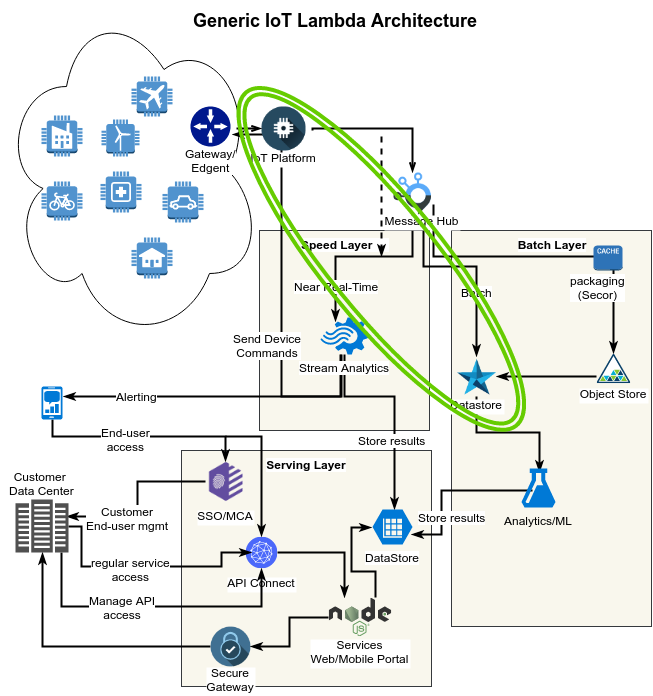

The diagram above was exported from draw.io. Its source (the exported page's mxGraphModel, read from the mxfile embedded in the PNG):
<mxGraphModel dx="1365" dy="871" grid="1" gridSize="10" guides="1" tooltips="1" connect="1" arrows="1" fold="1" page="1" pageScale="1" pageWidth="870" pageHeight="820" background="#ffffff" math="0" shadow="0">
  <root>
    <mxCell id="0" />
    <mxCell id="1" parent="0" />
    <mxCell id="45" value="&lt;div style=&quot;text-align: center&quot;&gt;&lt;b&gt;Speed Layer &amp;nbsp; &amp;nbsp;&amp;nbsp;&lt;/b&gt;&lt;/div&gt;" style="whiteSpace=wrap;html=1;rounded=0;glass=0;labelBackgroundColor=#ffffff;strokeColor=#36393d;strokeWidth=1;fillColor=#f9f7ed;fontSize=12;fontColor=#000000;align=center;verticalAlign=top;" parent="1" vertex="1">
      <mxGeometry x="258" y="229" width="170" height="200" as="geometry" />
    </mxCell>
    <mxCell id="49" value="&lt;div style=&quot;text-align: center&quot;&gt;&lt;b&gt;Serving Layer&lt;/b&gt;&lt;/div&gt;" style="whiteSpace=wrap;html=1;rounded=0;glass=0;labelBackgroundColor=#ffffff;strokeColor=#36393d;strokeWidth=1;fillColor=#f9f7ed;fontSize=12;fontColor=#000000;align=center;verticalAlign=top;labelBorderColor=none;" parent="1" vertex="1">
      <mxGeometry x="180" y="449" width="250" height="236" as="geometry" />
    </mxCell>
    <mxCell id="44" value="&lt;div style=&quot;text-align: center&quot;&gt;&lt;b&gt;Batch Layer&lt;/b&gt;&lt;/div&gt;" style="whiteSpace=wrap;html=1;rounded=0;glass=0;labelBackgroundColor=#ffffff;strokeColor=#36393d;strokeWidth=1;fillColor=#f9f7ed;fontSize=12;fontColor=#000000;align=center;verticalAlign=top;" parent="1" vertex="1">
      <mxGeometry x="450" y="229" width="200" height="396" as="geometry" />
    </mxCell>
    <mxCell id="15" value="" style="ellipse;shape=cloud;whiteSpace=wrap;html=1;rounded=0;glass=0;labelBackgroundColor=#ffffff;strokeColor=#000000;strokeWidth=1;fillColor=none;gradientColor=none;fontSize=12;fontColor=#000000;align=center;" parent="1" vertex="1">
      <mxGeometry width="260" height="340" as="geometry" />
    </mxCell>
    <mxCell id="4" value="" style="dashed=0;html=1;shape=mxgraph.aws2.internet_of_things.factory;strokeColor=none;rounded=0;glass=0;labelBackgroundColor=#ffffff;fillColor=none;gradientColor=none;fontSize=12;fontColor=#000000;align=center;" parent="1" vertex="1">
      <mxGeometry x="40" y="114" width="41" height="41" as="geometry" />
    </mxCell>
    <mxCell id="6" value="" style="dashed=0;html=1;shape=mxgraph.aws2.internet_of_things.car;strokeColor=none;rounded=0;glass=0;labelBackgroundColor=#ffffff;fillColor=none;gradientColor=none;fontSize=12;fontColor=#000000;align=center;" parent="1" vertex="1">
      <mxGeometry x="161" y="180" width="41" height="41" as="geometry" />
    </mxCell>
    <mxCell id="7" value="" style="dashed=0;html=1;shape=mxgraph.aws2.internet_of_things.house;strokeColor=none;rounded=0;glass=0;labelBackgroundColor=#ffffff;fillColor=none;gradientColor=none;fontSize=12;fontColor=#000000;align=center;" parent="1" vertex="1">
      <mxGeometry x="130" y="236" width="41" height="41" as="geometry" />
    </mxCell>
    <mxCell id="9" value="" style="dashed=0;html=1;shape=mxgraph.aws2.internet_of_things.medical_emergency;strokeColor=none;rounded=0;glass=0;labelBackgroundColor=#ffffff;fillColor=none;gradientColor=none;fontSize=12;fontColor=#000000;align=center;" parent="1" vertex="1">
      <mxGeometry x="99" y="170" width="41" height="41" as="geometry" />
    </mxCell>
    <mxCell id="11" value="" style="dashed=0;html=1;shape=mxgraph.aws2.internet_of_things.windfarm;strokeColor=none;rounded=0;glass=0;labelBackgroundColor=#ffffff;fillColor=none;gradientColor=none;fontSize=12;fontColor=#000000;align=center;" parent="1" vertex="1">
      <mxGeometry x="100" y="118" width="38" height="37" as="geometry" />
    </mxCell>
    <mxCell id="12" value="" style="dashed=0;html=1;shape=mxgraph.aws2.internet_of_things.travel;strokeColor=none;rounded=0;glass=0;labelBackgroundColor=#ffffff;fillColor=none;gradientColor=none;fontSize=12;fontColor=#000000;align=center;" parent="1" vertex="1">
      <mxGeometry x="130" y="75" width="41" height="40" as="geometry" />
    </mxCell>
    <mxCell id="24" style="edgeStyle=orthogonalEdgeStyle;rounded=0;html=1;entryX=0.313;entryY=0.108;entryPerimeter=0;labelBackgroundColor=#ffffff;startArrow=none;startFill=0;endArrow=classicThin;endFill=1;jettySize=auto;orthogonalLoop=1;strokeColor=#000000;strokeWidth=2;fillColor=#ffcd28;gradientColor=#ffa500;fontSize=12;exitX=0.5;exitY=1;" parent="1" source="89" target="18" edge="1">
      <mxGeometry relative="1" as="geometry">
        <Array as="points">
          <mxPoint x="411" y="255" />
          <mxPoint x="334" y="255" />
        </Array>
        <mxPoint x="408" y="210" as="sourcePoint" />
      </mxGeometry>
    </mxCell>
    <mxCell id="32" value="Near Real-Time" style="text;html=1;resizable=0;points=[];align=center;verticalAlign=middle;labelBackgroundColor=#ffffff;fontSize=12;fontColor=#000000;" parent="24" vertex="1" connectable="0">
      <mxGeometry x="0.6051" relative="1" as="geometry">
        <mxPoint as="offset" />
      </mxGeometry>
    </mxCell>
    <mxCell id="25" style="edgeStyle=orthogonalEdgeStyle;rounded=0;html=1;entryX=0.5;entryY=0;labelBackgroundColor=#ffffff;startArrow=none;startFill=0;endArrow=classicThin;endFill=1;jettySize=auto;orthogonalLoop=1;strokeColor=#000000;strokeWidth=2;fillColor=#ffcd28;gradientColor=#ffa500;fontSize=12;exitX=0.75;exitY=1;" parent="1" source="89" target="113" edge="1">
      <mxGeometry relative="1" as="geometry">
        <Array as="points">
          <mxPoint x="422" y="265" />
          <mxPoint x="475" y="265" />
        </Array>
        <mxPoint x="411" y="207" as="sourcePoint" />
      </mxGeometry>
    </mxCell>
    <mxCell id="41" value="Batch" style="text;html=1;resizable=0;points=[];align=center;verticalAlign=middle;labelBackgroundColor=#ffffff;fontSize=12;fontColor=#000000;" parent="25" vertex="1" connectable="0">
      <mxGeometry x="0.3333" relative="1" as="geometry">
        <mxPoint as="offset" />
      </mxGeometry>
    </mxCell>
    <mxCell id="26" style="edgeStyle=orthogonalEdgeStyle;rounded=0;html=1;entryX=0.5;entryY=0;labelBackgroundColor=#ffffff;startArrow=none;startFill=0;endArrow=classicThin;endFill=1;jettySize=auto;orthogonalLoop=1;strokeColor=#000000;strokeWidth=2;fillColor=#ffcd28;gradientColor=#ffa500;fontSize=12;exitX=1;exitY=0.75;" parent="1" source="89" target="102" edge="1">
      <mxGeometry relative="1" as="geometry">
        <Array as="points">
          <mxPoint x="432" y="255" />
          <mxPoint x="612" y="255" />
        </Array>
        <mxPoint x="450" y="185" as="sourcePoint" />
        <mxPoint x="614" y="345" as="targetPoint" />
      </mxGeometry>
    </mxCell>
    <mxCell id="37" value="packaging&lt;br&gt;(Secor)" style="text;html=1;resizable=0;points=[];align=center;verticalAlign=middle;labelBackgroundColor=#ffffff;fontSize=12;fontColor=#000000;" parent="26" vertex="1" connectable="0">
      <mxGeometry x="0.1888" y="-4" relative="1" as="geometry">
        <mxPoint x="20" y="26" as="offset" />
      </mxGeometry>
    </mxCell>
    <mxCell id="16" value="" style="edgeStyle=orthogonalEdgeStyle;rounded=0;html=1;labelBackgroundColor=#ffffff;startArrow=none;startFill=0;endArrow=openThin;endFill=0;jettySize=auto;orthogonalLoop=1;strokeColor=#000000;strokeWidth=2;fillColor=#ffcd28;gradientColor=#ffa500;fontSize=12;entryX=0.5;entryY=0;exitX=1.15;exitY=0.55;exitPerimeter=0;" parent="1" source="94" target="89" edge="1">
      <mxGeometry relative="1" as="geometry">
        <mxPoint x="416" y="173" as="targetPoint" />
        <Array as="points">
          <mxPoint x="411" y="127" />
        </Array>
      </mxGeometry>
    </mxCell>
    <mxCell id="17" value="&lt;b&gt;&lt;font style=&quot;font-size: 18px&quot;&gt;Generic IoT Lambda Architecture&lt;/font&gt;&lt;/b&gt;" style="text;html=1;resizable=0;points=[];autosize=1;align=left;verticalAlign=top;spacingTop=-4;fontSize=12;fontColor=#000000;" parent="1" vertex="1">
      <mxGeometry x="190" y="7" width="300" height="20" as="geometry" />
    </mxCell>
    <mxCell id="38" style="edgeStyle=orthogonalEdgeStyle;rounded=0;html=1;entryX=1.05;entryY=0.7;entryPerimeter=0;labelBackgroundColor=#ffffff;startArrow=none;startFill=0;endArrow=classicThin;endFill=1;jettySize=auto;orthogonalLoop=1;strokeColor=#000000;strokeWidth=2;fillColor=#ffcd28;gradientColor=#ffa500;fontSize=12;" parent="1" source="18" target="71" edge="1">
      <mxGeometry relative="1" as="geometry">
        <Array as="points">
          <mxPoint x="339" y="395" />
          <mxPoint x="280" y="395" />
          <mxPoint x="280" y="133" />
        </Array>
      </mxGeometry>
    </mxCell>
    <mxCell id="40" value="Send Device&lt;div&gt;Commands&lt;/div&gt;" style="text;html=1;resizable=0;points=[];align=center;verticalAlign=middle;labelBackgroundColor=#ffffff;fontSize=12;fontColor=#000000;" parent="38" vertex="1" connectable="0">
      <mxGeometry x="-0.2561" y="-3" relative="1" as="geometry">
        <mxPoint x="-18" as="offset" />
      </mxGeometry>
    </mxCell>
    <mxCell id="48" style="edgeStyle=orthogonalEdgeStyle;rounded=0;html=1;entryX=0.55;entryY=0;entryPerimeter=0;labelBackgroundColor=#ffffff;startArrow=none;startFill=0;endArrow=classicThin;endFill=1;jettySize=auto;orthogonalLoop=1;strokeColor=#000000;strokeWidth=2;fillColor=#ffcd28;gradientColor=#ffa500;fontSize=12;" parent="1" source="18" target="47" edge="1">
      <mxGeometry relative="1" as="geometry">
        <Array as="points">
          <mxPoint x="343" y="395" />
          <mxPoint x="393" y="395" />
        </Array>
      </mxGeometry>
    </mxCell>
    <mxCell id="50" value="&lt;div&gt;Store results&lt;/div&gt;" style="text;html=1;resizable=0;points=[];align=center;verticalAlign=middle;labelBackgroundColor=#ffffff;fontSize=12;fontColor=#000000;" parent="48" vertex="1" connectable="0">
      <mxGeometry x="0.0056" y="-1" relative="1" as="geometry">
        <mxPoint x="-2" y="32" as="offset" />
      </mxGeometry>
    </mxCell>
    <mxCell id="53" style="edgeStyle=orthogonalEdgeStyle;rounded=0;html=1;labelBackgroundColor=#ffffff;startArrow=none;startFill=0;endArrow=classicThin;endFill=1;jettySize=auto;orthogonalLoop=1;strokeColor=#000000;strokeWidth=2;fillColor=#ffcd28;gradientColor=#ffa500;fontSize=12;" parent="1" source="18" edge="1">
      <mxGeometry relative="1" as="geometry">
        <Array as="points">
          <mxPoint x="340" y="395" />
          <mxPoint x="62" y="395" />
        </Array>
        <mxPoint x="62" y="395" as="targetPoint" />
      </mxGeometry>
    </mxCell>
    <mxCell id="54" value="Alerting" style="text;html=1;resizable=0;points=[];align=center;verticalAlign=middle;labelBackgroundColor=#ffffff;fontSize=12;fontColor=#000000;" parent="53" vertex="1" connectable="0">
      <mxGeometry x="0.5463" y="1" relative="1" as="geometry">
        <mxPoint y="-2" as="offset" />
      </mxGeometry>
    </mxCell>
    <mxCell id="18" value="Stream Analytics" style="shadow=0;dashed=0;html=1;strokeColor=none;labelPosition=center;verticalLabelPosition=bottom;verticalAlign=top;shape=mxgraph.mscae.cloud.stream_analytics;fillColor=#0079D6;rounded=0;glass=0;labelBackgroundColor=#ffffff;fontSize=12;fontColor=#000000;align=center;" parent="1" vertex="1">
      <mxGeometry x="319" y="316" width="48" height="37" as="geometry" />
    </mxCell>
    <mxCell id="62" style="edgeStyle=orthogonalEdgeStyle;rounded=0;html=1;entryX=1;entryY=0.5;labelBackgroundColor=#ffffff;startArrow=none;startFill=0;endArrow=classicThin;endFill=1;jettySize=auto;orthogonalLoop=1;strokeColor=#000000;strokeWidth=2;fillColor=#ffcd28;gradientColor=#ffa500;fontSize=12;" parent="1" source="102" target="113" edge="1">
      <mxGeometry relative="1" as="geometry">
        <Array as="points">
          <mxPoint x="530" y="375" />
          <mxPoint x="530" y="375" />
        </Array>
        <mxPoint x="650" y="505" as="sourcePoint" />
      </mxGeometry>
    </mxCell>
    <mxCell id="60" style="edgeStyle=orthogonalEdgeStyle;rounded=0;html=1;entryX=0.529;entryY=0.103;entryPerimeter=0;labelBackgroundColor=#ffffff;startArrow=none;startFill=0;endArrow=classicThin;endFill=1;jettySize=auto;orthogonalLoop=1;strokeColor=#000000;strokeWidth=2;fillColor=#ffcd28;gradientColor=#ffa500;fontSize=12;exitX=0.5;exitY=1;" parent="1" source="113" target="51" edge="1">
      <mxGeometry relative="1" as="geometry" />
    </mxCell>
    <mxCell id="34" value="" style="dashed=0;html=1;shape=mxgraph.aws2.internet_of_things.bicycle;strokeColor=none;rounded=0;glass=0;labelBackgroundColor=#ffffff;fillColor=none;gradientColor=none;fontSize=12;fontColor=#000000;align=center;" parent="1" vertex="1">
      <mxGeometry x="40" y="180" width="41" height="39" as="geometry" />
    </mxCell>
    <mxCell id="66" style="edgeStyle=orthogonalEdgeStyle;rounded=0;html=1;entryX=0.975;entryY=0.714;entryPerimeter=0;labelBackgroundColor=#ffffff;startArrow=none;startFill=0;endArrow=classicThin;endFill=1;jettySize=auto;orthogonalLoop=1;strokeColor=#000000;strokeWidth=2;fillColor=#ffcd28;gradientColor=#ffa500;fontSize=12;exitX=0.324;exitY=0.564;exitPerimeter=0;" parent="1" source="51" target="47" edge="1">
      <mxGeometry relative="1" as="geometry">
        <Array as="points">
          <mxPoint x="440" y="489" />
          <mxPoint x="440" y="533" />
        </Array>
      </mxGeometry>
    </mxCell>
    <mxCell id="67" value="Store r&lt;span style=&quot;line-height: 1.2&quot;&gt;esults&lt;/span&gt;" style="text;html=1;resizable=0;points=[];align=center;verticalAlign=middle;labelBackgroundColor=#ffffff;fontSize=12;fontColor=#000000;" parent="66" vertex="1" connectable="0">
      <mxGeometry x="-0.2195" y="16" relative="1" as="geometry">
        <mxPoint x="-17" y="10" as="offset" />
      </mxGeometry>
    </mxCell>
    <mxCell id="51" value="Analytics/ML" style="shadow=0;dashed=0;html=1;strokeColor=none;labelPosition=center;verticalLabelPosition=bottom;verticalAlign=top;shape=mxgraph.mscae.cloud.machine_learning;fillColor=#0079D6;rounded=0;glass=0;labelBackgroundColor=none;fontSize=12;fontColor=#000000;align=center;" parent="1" vertex="1">
      <mxGeometry x="520" y="467" width="34" height="39" as="geometry" />
    </mxCell>
    <mxCell id="84" style="edgeStyle=orthogonalEdgeStyle;rounded=0;html=1;labelBackgroundColor=#ffffff;startArrow=none;startFill=0;endArrow=classicThin;endFill=1;jettySize=auto;orthogonalLoop=1;strokeColor=#000000;strokeWidth=2;fillColor=#ffcd28;gradientColor=#ffa500;fontSize=12;entryX=0.5;entryY=0;" parent="1" source="52" target="79" edge="1">
      <mxGeometry relative="1" as="geometry">
        <Array as="points">
          <mxPoint x="51" y="435" />
          <mxPoint x="224" y="435" />
        </Array>
      </mxGeometry>
    </mxCell>
    <mxCell id="85" value="End-user&lt;div&gt;access&lt;/div&gt;" style="text;html=1;resizable=0;points=[];align=center;verticalAlign=middle;labelBackgroundColor=#ffffff;fontSize=12;fontColor=#000000;" parent="84" vertex="1" connectable="0">
      <mxGeometry x="-0.1602" y="-2" relative="1" as="geometry">
        <mxPoint as="offset" />
      </mxGeometry>
    </mxCell>
    <mxCell id="52" value="" style="shadow=0;dashed=0;html=1;strokeColor=none;labelPosition=center;verticalLabelPosition=bottom;verticalAlign=top;shape=mxgraph.mscae.cloud.mobile_engagement;fillColor=#0079D6;rounded=0;glass=0;labelBackgroundColor=none;fontSize=12;fontColor=#000000;align=center;" parent="1" vertex="1">
      <mxGeometry x="40" y="385" width="21" height="33" as="geometry" />
    </mxCell>
    <mxCell id="57" value="" style="dashed=0;html=1;shape=mxgraph.aws2.database.elasticcache_node;strokeColor=none;rounded=0;glass=0;labelBackgroundColor=none;fillColor=none;gradientColor=none;fontSize=12;fontColor=#000000;align=center;" parent="1" vertex="1">
      <mxGeometry x="592" y="244" width="29" height="25" as="geometry" />
    </mxCell>
    <mxCell id="74" style="edgeStyle=orthogonalEdgeStyle;rounded=0;html=1;labelBackgroundColor=#ffffff;startArrow=none;startFill=0;endArrow=classicThin;endFill=1;jettySize=auto;orthogonalLoop=1;strokeColor=#000000;strokeWidth=2;fillColor=#ffcd28;gradientColor=#ffa500;fontSize=12;dashed=1;" parent="1" edge="1">
      <mxGeometry relative="1" as="geometry">
        <mxPoint x="380" y="255" as="targetPoint" />
        <mxPoint x="380" y="135" as="sourcePoint" />
      </mxGeometry>
    </mxCell>
    <mxCell id="71" value="Gateway/&lt;br&gt;Edgent" style="shadow=0;dashed=0;html=1;strokeColor=none;shape=mxgraph.mscae.enterprise.gateway;fillColor=#00188D;rounded=0;glass=0;labelBackgroundColor=#ffffff;fontSize=12;fontColor=#000000;align=center;labelPosition=center;verticalLabelPosition=bottom;verticalAlign=top;spacingTop=-6;" parent="1" vertex="1">
      <mxGeometry x="189" y="105" width="40" height="40" as="geometry" />
    </mxCell>
    <mxCell id="80" style="edgeStyle=orthogonalEdgeStyle;rounded=0;html=1;labelBackgroundColor=#ffffff;startArrow=none;startFill=0;endArrow=classicThin;endFill=1;jettySize=auto;orthogonalLoop=1;strokeColor=#000000;strokeWidth=2;fillColor=#ffcd28;gradientColor=#ffa500;fontSize=12;entryX=0.962;entryY=0.321;entryPerimeter=0;" parent="1" source="79" target="46" edge="1">
      <mxGeometry relative="1" as="geometry">
        <Array as="points">
          <mxPoint x="136" y="480" />
          <mxPoint x="136" y="515" />
        </Array>
      </mxGeometry>
    </mxCell>
    <mxCell id="122" value="Customer&lt;div&gt;End-user mgmt&lt;/div&gt;" style="text;html=1;resizable=0;points=[];align=center;verticalAlign=middle;labelBackgroundColor=#ffffff;fontSize=12;fontColor=#000000;" parent="80" vertex="1" connectable="0">
      <mxGeometry x="0.7126" y="6" relative="1" as="geometry">
        <mxPoint x="35" y="-5" as="offset" />
      </mxGeometry>
    </mxCell>
    <mxCell id="120" style="edgeStyle=orthogonalEdgeStyle;rounded=0;html=1;labelBackgroundColor=#ffffff;startArrow=none;startFill=0;endArrow=classicThin;endFill=1;jettySize=auto;orthogonalLoop=1;strokeColor=#000000;strokeWidth=2;fillColor=#ffcd28;gradientColor=#ffa500;fontSize=12;entryX=0.5;entryY=0;" parent="1" target="87" edge="1">
      <mxGeometry relative="1" as="geometry">
        <mxPoint x="224" y="435" as="sourcePoint" />
        <Array as="points">
          <mxPoint x="260" y="435" />
        </Array>
      </mxGeometry>
    </mxCell>
    <mxCell id="79" value="SSO/MCA" style="shape=image;aspect=fixed;image=data:image/png,(base64 omitted: 4128 chars);labelPosition=center;verticalLabelPosition=bottom;align=center;verticalAlign=top;labelBackgroundColor=#ffffff;" parent="1" vertex="1">
      <mxGeometry x="204" y="460" width="40" height="40" as="geometry" />
    </mxCell>
    <mxCell id="133" style="edgeStyle=orthogonalEdgeStyle;rounded=0;html=1;exitX=1;exitY=0.5;entryX=0.25;entryY=0;labelBackgroundColor=#ffffff;startArrow=none;startFill=0;endArrow=classicThin;endFill=1;jettySize=auto;orthogonalLoop=1;strokeColor=#000000;strokeWidth=2;fillColor=#ffcd28;gradientColor=#ffa500;fontSize=12;" parent="1" source="87" target="119" edge="1">
      <mxGeometry relative="1" as="geometry" />
    </mxCell>
    <mxCell id="87" value="API Connect" style="shape=image;aspect=fixed;image=data:image/svg+xml,(base64 omitted: 9684 chars);labelPosition=center;verticalLabelPosition=bottom;align=center;verticalAlign=top;labelBackgroundColor=#ffffff;" parent="1" vertex="1">
      <mxGeometry x="244" y="535" width="32" height="32" as="geometry" />
    </mxCell>
    <mxCell id="89" value="Message Hub" style="shape=image;aspect=fixed;image=data:image/png,(base64 omitted: 26676 chars);labelPosition=center;verticalLabelPosition=bottom;align=center;verticalAlign=top;labelBackgroundColor=#ffffff;spacingLeft=19;spacingTop=-8;" parent="1" vertex="1">
      <mxGeometry x="390" y="171" width="42" height="42" as="geometry" />
    </mxCell>
    <mxCell id="94" value="IoT Platform" style="shape=image;aspect=fixed;image=data:image/png,(base64 omitted: 2672 chars);labelPosition=center;verticalLabelPosition=bottom;align=center;verticalAlign=top;labelBackgroundColor=#ffffff;spacingTop=-7;" parent="1" vertex="1">
      <mxGeometry x="260" y="105" width="44" height="44" as="geometry" />
    </mxCell>
    <mxCell id="95" value="" style="edgeStyle=orthogonalEdgeStyle;rounded=0;html=1;labelBackgroundColor=#ffffff;startArrow=none;startFill=0;endArrow=openThin;endFill=0;jettySize=auto;orthogonalLoop=1;strokeColor=#000000;strokeWidth=2;fillColor=#ffcd28;gradientColor=#ffa500;fontSize=12;entryX=0;entryY=0.5;exitX=1.15;exitY=0.55;exitPerimeter=0;" parent="1" source="71" target="94" edge="1">
      <mxGeometry relative="1" as="geometry">
        <mxPoint x="411" y="171" as="targetPoint" />
        <Array as="points" />
        <mxPoint x="235" y="127" as="sourcePoint" />
      </mxGeometry>
    </mxCell>
    <mxCell id="47" value="DataStore" style="shadow=0;dashed=0;html=1;strokeColor=none;fillColor=#0079D6;labelPosition=center;verticalLabelPosition=bottom;verticalAlign=top;shape=mxgraph.azure.storage_table;rounded=0;glass=0;labelBackgroundColor=#ffffff;fontSize=12;fontColor=#000000;align=center;" parent="1" vertex="1">
      <mxGeometry x="371" y="508" width="40" height="35" as="geometry" />
    </mxCell>
    <mxCell id="102" value="Object Store" style="shape=image;aspect=fixed;image=data:image/svg+xml,(base64 omitted: 2236 chars);labelBackgroundColor=#ffffff;labelPosition=center;verticalLabelPosition=bottom;align=center;verticalAlign=top;spacingTop=-4;" parent="1" vertex="1">
      <mxGeometry x="595" y="352" width="34" height="30" as="geometry" />
    </mxCell>
    <mxCell id="112" style="edgeStyle=orthogonalEdgeStyle;rounded=0;html=1;labelBackgroundColor=#ffffff;startArrow=none;startFill=0;endArrow=classicThin;endFill=1;jettySize=auto;orthogonalLoop=1;strokeColor=#000000;strokeWidth=2;fillColor=#ffcd28;gradientColor=#ffa500;fontSize=12;exitX=0;exitY=0.5;" parent="1" source="111" target="46" edge="1">
      <mxGeometry relative="1" as="geometry">
        <mxPoint x="140" y="665" as="sourcePoint" />
        <Array as="points">
          <mxPoint x="41" y="645" />
        </Array>
      </mxGeometry>
    </mxCell>
    <mxCell id="111" value="Secure&#10;Gateway" style="shape=image;aspect=fixed;image=data:image/png,(base64 omitted: 2868 chars);labelPosition=center;verticalLabelPosition=bottom;align=center;verticalAlign=top;spacingTop=-8;labelBackgroundColor=#ffffff;" parent="1" vertex="1">
      <mxGeometry x="209" y="625" width="40" height="40" as="geometry" />
    </mxCell>
    <mxCell id="128" style="edgeStyle=orthogonalEdgeStyle;rounded=0;html=1;entryX=0.5;entryY=1;labelBackgroundColor=#ffffff;startArrow=none;startFill=0;endArrow=classicThin;endFill=1;jettySize=auto;orthogonalLoop=1;strokeColor=#000000;strokeWidth=2;fillColor=#ffcd28;gradientColor=#ffa500;fontSize=12;" parent="1" source="46" target="87" edge="1">
      <mxGeometry relative="1" as="geometry">
        <Array as="points">
          <mxPoint x="60" y="605" />
          <mxPoint x="260" y="605" />
        </Array>
      </mxGeometry>
    </mxCell>
    <mxCell id="129" value="Manage API&lt;div&gt;access&lt;/div&gt;" style="text;html=1;resizable=0;points=[];align=center;verticalAlign=middle;labelBackgroundColor=#ffffff;fontSize=12;fontColor=#000000;" parent="128" vertex="1" connectable="0">
      <mxGeometry x="-0.5141" y="-4" relative="1" as="geometry">
        <mxPoint x="43" y="-4" as="offset" />
      </mxGeometry>
    </mxCell>
    <mxCell id="130" style="edgeStyle=orthogonalEdgeStyle;rounded=0;html=1;labelBackgroundColor=#ffffff;startArrow=none;startFill=0;endArrow=classicThin;endFill=1;jettySize=auto;orthogonalLoop=1;strokeColor=#000000;strokeWidth=2;fillColor=#ffcd28;gradientColor=#ffa500;fontSize=12;" parent="1" source="46" edge="1">
      <mxGeometry relative="1" as="geometry">
        <mxPoint x="250" y="551" as="targetPoint" />
        <Array as="points">
          <mxPoint x="80" y="525" />
          <mxPoint x="80" y="565" />
          <mxPoint x="220" y="565" />
          <mxPoint x="220" y="551" />
        </Array>
      </mxGeometry>
    </mxCell>
    <mxCell id="131" value="regular service&lt;div&gt;access&lt;/div&gt;" style="text;html=1;resizable=0;points=[];align=center;verticalAlign=middle;labelBackgroundColor=#ffffff;fontSize=12;fontColor=#000000;" parent="130" vertex="1" connectable="0">
      <mxGeometry x="-0.364" y="-2" relative="1" as="geometry">
        <mxPoint x="27" as="offset" />
      </mxGeometry>
    </mxCell>
    <mxCell id="46" value="Customer&amp;nbsp;&lt;div&gt;Data Center&lt;/div&gt;" style="shadow=0;dashed=0;html=1;strokeColor=none;fillColor=#505050;labelPosition=center;verticalLabelPosition=top;verticalAlign=bottom;shape=mxgraph.office.servers.datacenter;rounded=0;glass=0;labelBackgroundColor=#ffffff;fontSize=12;fontColor=#000000;align=center;spacingTop=-4;" parent="1" vertex="1">
      <mxGeometry x="14" y="498" width="53" height="53" as="geometry" />
    </mxCell>
    <mxCell id="113" value="Datastore" style="shape=image;aspect=fixed;image=data:image/png,(base64 omitted: 2220 chars);labelBackgroundColor=#ffffff;labelPosition=center;verticalLabelPosition=bottom;align=center;verticalAlign=top;spacingTop=-6;" parent="1" vertex="1">
      <mxGeometry x="455" y="355" width="40" height="40" as="geometry" />
    </mxCell>
    <mxCell id="134" style="edgeStyle=orthogonalEdgeStyle;rounded=0;html=1;entryX=1;entryY=0.5;labelBackgroundColor=#ffffff;startArrow=none;startFill=0;endArrow=classicThin;endFill=1;jettySize=auto;orthogonalLoop=1;strokeColor=#000000;strokeWidth=2;fillColor=#ffcd28;gradientColor=#ffa500;fontSize=12;" parent="1" source="119" target="111" edge="1">
      <mxGeometry relative="1" as="geometry" />
    </mxCell>
    <mxCell id="135" style="edgeStyle=orthogonalEdgeStyle;rounded=0;html=1;exitX=0.75;exitY=0;labelBackgroundColor=#ffffff;startArrow=none;startFill=0;endArrow=classicThin;endFill=1;jettySize=auto;orthogonalLoop=1;strokeColor=#000000;strokeWidth=2;fillColor=#ffcd28;gradientColor=#ffa500;fontSize=12;entryX=-0.025;entryY=0.514;entryPerimeter=0;" parent="1" source="119" target="47" edge="1">
      <mxGeometry relative="1" as="geometry">
        <Array as="points">
          <mxPoint x="374" y="570" />
          <mxPoint x="350" y="570" />
          <mxPoint x="350" y="526" />
        </Array>
      </mxGeometry>
    </mxCell>
    <mxCell id="119" value="Services&#10;Web/Mobile Portal" style="shape=image;aspect=fixed;image=data:image/svg+xml,(base64 omitted: 24480 chars);labelBackgroundColor=#ffffff;labelPosition=center;verticalLabelPosition=bottom;align=center;verticalAlign=top;spacingTop=-6;" parent="1" vertex="1">
      <mxGeometry x="327" y="596" width="63" height="39" as="geometry" />
    </mxCell>
    <mxCell id="199" value="Demo - Batch Layer" parent="0" />
    <mxCell id="202" value="" style="ellipse;shape=doubleEllipse;whiteSpace=wrap;html=1;rounded=0;glass=0;labelBackgroundColor=#ffffff;strokeColor=#66CC00;strokeWidth=4;fillColor=none;gradientColor=none;fontSize=12;fontColor=#000000;align=left;rotation=-39;direction=south;" vertex="1" parent="199">
      <mxGeometry x="319.5" y="42.5" width="120" height="429" as="geometry" />
    </mxCell>
  </root>
</mxGraphModel>